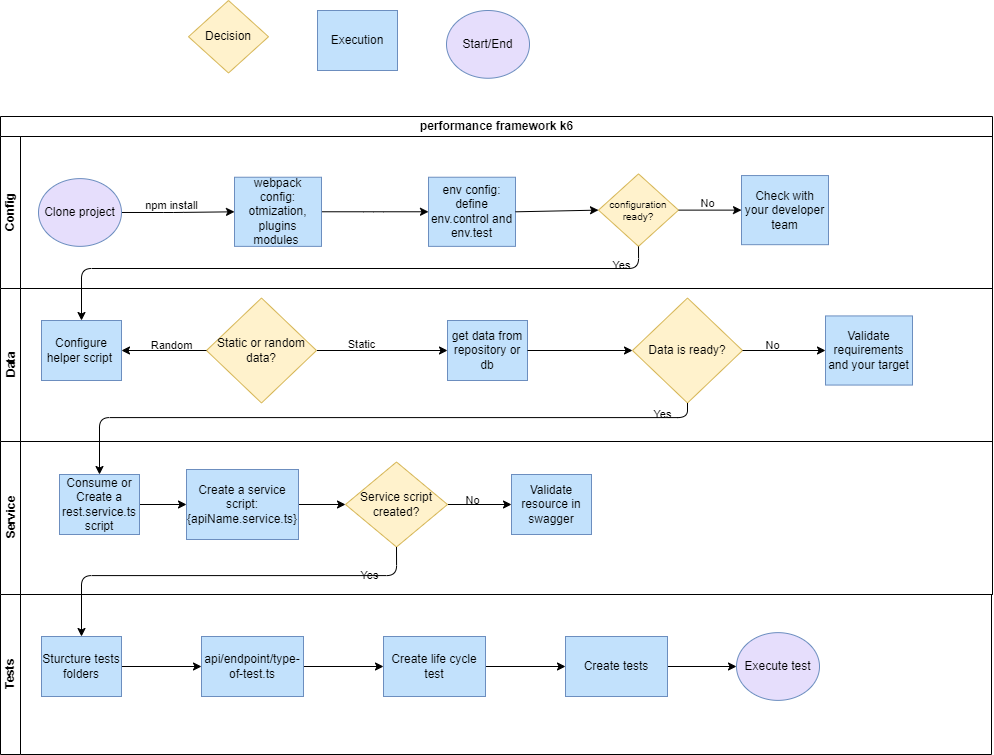

The diagram above was exported from draw.io. Its source (the exported page's mxGraphModel, read from the mxfile embedded in the PNG):
<mxGraphModel dx="1465" dy="1087" grid="0" gridSize="10" guides="1" tooltips="1" connect="1" arrows="1" fold="1" page="0" pageScale="1" pageWidth="827" pageHeight="1169" background="#ffffff" math="0" shadow="0">
  <root>
    <mxCell id="0" />
    <mxCell id="1" parent="0" />
    <mxCell id="OV4_WB_32MLIYdCw10nG-2" value="Execution" style="rounded=0;whiteSpace=wrap;html=1;fontFamily=Helvetica;fontSize=12;align=center;fillColor=#C2E1FC;strokeColor=#6c8ebf;fontColor=#000000;" parent="1" vertex="1">
      <mxGeometry x="543" y="-37" width="80" height="60" as="geometry" />
    </mxCell>
    <mxCell id="SvYYTzFNdAXoKcWRxqJB-6" value="Start/End" style="ellipse;whiteSpace=wrap;html=1;fillColor=#E6DEFC;strokeColor=#6c8ebf;fontColor=#000000;" parent="1" vertex="1">
      <mxGeometry x="672" y="-37" width="83" height="67.75" as="geometry" />
    </mxCell>
    <mxCell id="7" value="performance framework k6" style="swimlane;childLayout=stackLayout;resizeParent=1;resizeParentMax=0;horizontal=1;startSize=20;horizontalStack=0;html=1;fontColor=#000000;fillColor=#FFFFFF;strokeColor=#000000;fontStyle=1" parent="1" vertex="1">
      <mxGeometry x="226" y="69" width="992" height="478" as="geometry" />
    </mxCell>
    <mxCell id="8" value="Config" style="swimlane;startSize=20;horizontal=0;html=1;fontColor=#000000;fillColor=#FFFFFF;strokeColor=#000000;" parent="7" vertex="1">
      <mxGeometry y="20" width="992" height="152" as="geometry" />
    </mxCell>
    <mxCell id="29" value="" style="edgeStyle=orthogonalEdgeStyle;html=1;labelBackgroundColor=#FFFFFF;strokeColor=#000000;fontColor=#000000;" parent="8" source="21" target="28" edge="1">
      <mxGeometry relative="1" as="geometry">
        <Array as="points">
          <mxPoint x="373" y="75" />
          <mxPoint x="373" y="75" />
        </Array>
      </mxGeometry>
    </mxCell>
    <mxCell id="21" value="webpack config: otmization, plugins modules&amp;nbsp;" style="rounded=0;whiteSpace=wrap;html=1;fontFamily=Helvetica;fontSize=12;align=center;fillColor=#C2E1FC;strokeColor=#6c8ebf;fontColor=#000000;" parent="8" vertex="1">
      <mxGeometry x="234" y="40.739999999999995" width="87" height="69.13" as="geometry" />
    </mxCell>
    <mxCell id="25" style="edgeStyle=orthogonalEdgeStyle;html=1;exitX=1;exitY=0.5;exitDx=0;exitDy=0;entryX=0;entryY=0.5;entryDx=0;entryDy=0;labelBackgroundColor=#FFFFFF;strokeColor=#000000;fontColor=#000000;" parent="8" source="24" target="21" edge="1">
      <mxGeometry relative="1" as="geometry">
        <Array as="points">
          <mxPoint x="173" y="76" />
        </Array>
      </mxGeometry>
    </mxCell>
    <mxCell id="27" value="&lt;span style=&quot;&quot;&gt;npm install&lt;/span&gt;" style="edgeLabel;html=1;align=center;verticalAlign=middle;resizable=0;points=[];fontColor=#000000;labelBackgroundColor=none;" parent="25" vertex="1" connectable="0">
      <mxGeometry x="-0.3429" y="1" relative="1" as="geometry">
        <mxPoint x="13" y="-7" as="offset" />
      </mxGeometry>
    </mxCell>
    <mxCell id="24" value="Clone project" style="ellipse;whiteSpace=wrap;html=1;fillColor=#E6DEFC;strokeColor=#6c8ebf;fontColor=#000000;" parent="8" vertex="1">
      <mxGeometry x="38" y="42.12" width="83" height="67.75" as="geometry" />
    </mxCell>
    <mxCell id="28" value="env config: define env.control and env.test" style="rounded=0;whiteSpace=wrap;html=1;fontFamily=Helvetica;fontSize=12;align=center;fillColor=#C2E1FC;strokeColor=#6c8ebf;fontColor=#000000;" parent="8" vertex="1">
      <mxGeometry x="428" y="40.739999999999995" width="87" height="69.13" as="geometry" />
    </mxCell>
    <mxCell id="31" value="configuration ready?" style="rhombus;whiteSpace=wrap;html=1;fontFamily=Helvetica;fontSize=10;align=center;fillColor=#fff2cc;strokeColor=#d6b656;fontColor=#000000;" vertex="1" parent="8">
      <mxGeometry x="598" y="37.37" width="80" height="72.5" as="geometry" />
    </mxCell>
    <mxCell id="30" style="edgeStyle=none;html=1;exitX=1;exitY=0.5;exitDx=0;exitDy=0;strokeColor=#000000;entryX=0;entryY=0.5;entryDx=0;entryDy=0;" edge="1" parent="8" source="28" target="31">
      <mxGeometry relative="1" as="geometry">
        <mxPoint x="604.4125518798828" y="75" as="targetPoint" />
      </mxGeometry>
    </mxCell>
    <mxCell id="35" value="Check with your developer team" style="rounded=0;whiteSpace=wrap;html=1;fontFamily=Helvetica;fontSize=12;align=center;fillColor=#C2E1FC;strokeColor=#6c8ebf;fontColor=#000000;" vertex="1" parent="8">
      <mxGeometry x="741" y="39.05" width="87" height="69.13" as="geometry" />
    </mxCell>
    <mxCell id="32" style="edgeStyle=none;html=1;exitX=1;exitY=0.5;exitDx=0;exitDy=0;strokeColor=#000000;entryX=0;entryY=0.5;entryDx=0;entryDy=0;" edge="1" parent="8" source="31" target="35">
      <mxGeometry relative="1" as="geometry">
        <mxPoint x="745" y="74" as="targetPoint" />
      </mxGeometry>
    </mxCell>
    <mxCell id="34" value="No" style="edgeLabel;html=1;align=center;verticalAlign=middle;resizable=0;points=[];labelBackgroundColor=none;fontColor=#000000;" vertex="1" connectable="0" parent="32">
      <mxGeometry x="-0.3652" y="1" relative="1" as="geometry">
        <mxPoint x="8" y="-7" as="offset" />
      </mxGeometry>
    </mxCell>
    <mxCell id="40" style="edgeStyle=orthogonalEdgeStyle;html=1;exitX=0.5;exitY=1;exitDx=0;exitDy=0;entryX=0.5;entryY=0;entryDx=0;entryDy=0;strokeColor=#000000;fontColor=#000000;" edge="1" parent="7" source="31">
      <mxGeometry relative="1" as="geometry">
        <mxPoint x="81" y="204" as="targetPoint" />
        <Array as="points">
          <mxPoint x="638" y="152" />
          <mxPoint x="81" y="152" />
        </Array>
      </mxGeometry>
    </mxCell>
    <mxCell id="41" value="Yes" style="edgeLabel;html=1;align=center;verticalAlign=middle;resizable=0;points=[];fontColor=#000000;labelBackgroundColor=none;" vertex="1" connectable="0" parent="40">
      <mxGeometry x="-0.8961" y="-2" relative="1" as="geometry">
        <mxPoint x="-7" y="-2" as="offset" />
      </mxGeometry>
    </mxCell>
    <mxCell id="9" value="Data" style="swimlane;startSize=20;horizontal=0;html=1;fontColor=#000000;fillColor=#FFFFFF;strokeColor=#000000;" parent="7" vertex="1">
      <mxGeometry y="172" width="992" height="153" as="geometry" />
    </mxCell>
    <mxCell id="63" style="edgeStyle=orthogonalEdgeStyle;html=1;exitX=1;exitY=0.5;exitDx=0;exitDy=0;entryX=0;entryY=0.5;entryDx=0;entryDy=0;strokeColor=#000000;fontColor=#000000;" edge="1" parent="9" source="52" target="62">
      <mxGeometry relative="1" as="geometry" />
    </mxCell>
    <mxCell id="64" value="Static" style="edgeLabel;html=1;align=center;verticalAlign=middle;resizable=0;points=[];fontColor=#000000;labelBackgroundColor=none;" vertex="1" connectable="0" parent="63">
      <mxGeometry x="-0.6912" y="-1" relative="1" as="geometry">
        <mxPoint x="24" y="-8" as="offset" />
      </mxGeometry>
    </mxCell>
    <mxCell id="52" value="&lt;span style=&quot;font-size: 12px;&quot;&gt;Static or random data?&lt;/span&gt;" style="rhombus;whiteSpace=wrap;html=1;fontFamily=Helvetica;fontSize=10;align=center;fillColor=#fff2cc;strokeColor=#d6b656;fontColor=#000000;" vertex="1" parent="9">
      <mxGeometry x="206" y="9.5" width="110" height="105" as="geometry" />
    </mxCell>
    <mxCell id="62" value="get data from repository or db" style="rounded=0;whiteSpace=wrap;html=1;fontFamily=Helvetica;fontSize=12;align=center;fillColor=#C2E1FC;strokeColor=#6c8ebf;fontColor=#000000;" vertex="1" parent="9">
      <mxGeometry x="447" y="32" width="80" height="60" as="geometry" />
    </mxCell>
    <mxCell id="66" value="&lt;span style=&quot;font-size: 12px;&quot;&gt;Data is ready?&lt;/span&gt;" style="rhombus;whiteSpace=wrap;html=1;fontFamily=Helvetica;fontSize=10;align=center;fillColor=#fff2cc;strokeColor=#d6b656;fontColor=#000000;" vertex="1" parent="9">
      <mxGeometry x="632" y="9.5" width="110" height="105" as="geometry" />
    </mxCell>
    <mxCell id="65" style="edgeStyle=orthogonalEdgeStyle;html=1;exitX=1;exitY=0.5;exitDx=0;exitDy=0;strokeColor=#000000;fontColor=#000000;entryX=0;entryY=0.5;entryDx=0;entryDy=0;" edge="1" parent="9" source="62" target="66">
      <mxGeometry relative="1" as="geometry">
        <mxPoint x="631.562511867947" y="62.33333333333326" as="targetPoint" />
      </mxGeometry>
    </mxCell>
    <mxCell id="71" value="Validate requirements and your target" style="rounded=0;whiteSpace=wrap;html=1;fontFamily=Helvetica;fontSize=12;align=center;fillColor=#C2E1FC;strokeColor=#6c8ebf;fontColor=#000000;" vertex="1" parent="9">
      <mxGeometry x="825" y="27.43" width="87" height="69.13" as="geometry" />
    </mxCell>
    <mxCell id="70" style="edgeStyle=orthogonalEdgeStyle;html=1;exitX=1;exitY=0.5;exitDx=0;exitDy=0;strokeColor=#000000;fontColor=#000000;entryX=0;entryY=0.5;entryDx=0;entryDy=0;" edge="1" parent="9" source="66" target="71">
      <mxGeometry relative="1" as="geometry">
        <mxPoint x="812.8958587646484" y="62.33333333333326" as="targetPoint" />
      </mxGeometry>
    </mxCell>
    <mxCell id="72" value="No" style="edgeLabel;html=1;align=center;verticalAlign=middle;resizable=0;points=[];fontColor=#000000;labelBackgroundColor=none;" vertex="1" connectable="0" parent="70">
      <mxGeometry x="-0.6757" y="1" relative="1" as="geometry">
        <mxPoint x="16" y="-5" as="offset" />
      </mxGeometry>
    </mxCell>
    <mxCell id="76" style="edgeStyle=orthogonalEdgeStyle;html=1;exitX=0.5;exitY=1;exitDx=0;exitDy=0;entryX=0.5;entryY=0;entryDx=0;entryDy=0;strokeColor=#000000;fontColor=#000000;" edge="1" parent="7" source="66" target="73">
      <mxGeometry relative="1" as="geometry">
        <Array as="points">
          <mxPoint x="687" y="301" />
          <mxPoint x="99" y="301" />
        </Array>
      </mxGeometry>
    </mxCell>
    <mxCell id="77" value="Yes" style="edgeLabel;html=1;align=center;verticalAlign=middle;resizable=0;points=[];fontColor=#000000;labelBackgroundColor=none;" vertex="1" connectable="0" parent="76">
      <mxGeometry x="-0.8794" y="-4" relative="1" as="geometry">
        <mxPoint as="offset" />
      </mxGeometry>
    </mxCell>
    <mxCell id="46" value="Service" style="swimlane;startSize=20;horizontal=0;html=1;fontColor=#000000;fillColor=#FFFFFF;strokeColor=#000000;" vertex="1" parent="7">
      <mxGeometry y="325" width="992" height="153" as="geometry" />
    </mxCell>
    <mxCell id="82" style="edgeStyle=orthogonalEdgeStyle;html=1;exitX=1;exitY=0.5;exitDx=0;exitDy=0;entryX=0;entryY=0.5;entryDx=0;entryDy=0;strokeColor=#000000;fontColor=#000000;" edge="1" parent="46" source="74" target="81">
      <mxGeometry relative="1" as="geometry" />
    </mxCell>
    <mxCell id="74" value="Create a service script: {apiName.service.ts}" style="rounded=0;whiteSpace=wrap;html=1;fontFamily=Helvetica;fontSize=12;align=center;fillColor=#C2E1FC;strokeColor=#6c8ebf;fontColor=#000000;" vertex="1" parent="46">
      <mxGeometry x="186" y="28" width="112" height="70" as="geometry" />
    </mxCell>
    <mxCell id="79" style="edgeStyle=orthogonalEdgeStyle;html=1;exitX=1;exitY=0.5;exitDx=0;exitDy=0;entryX=0;entryY=0.5;entryDx=0;entryDy=0;strokeColor=#000000;fontColor=#000000;" edge="1" parent="46" source="73" target="74">
      <mxGeometry relative="1" as="geometry">
        <mxPoint x="192" y="63" as="targetPoint" />
      </mxGeometry>
    </mxCell>
    <mxCell id="73" value="Consume or Create a rest.service.ts script" style="rounded=0;whiteSpace=wrap;html=1;fontFamily=Helvetica;fontSize=12;align=center;fillColor=#C2E1FC;strokeColor=#6c8ebf;fontColor=#000000;" vertex="1" parent="46">
      <mxGeometry x="59" y="33" width="80" height="60" as="geometry" />
    </mxCell>
    <mxCell id="88" style="edgeStyle=orthogonalEdgeStyle;html=1;exitX=1;exitY=0.5;exitDx=0;exitDy=0;strokeColor=#000000;fontColor=#000000;entryX=0;entryY=0.5;entryDx=0;entryDy=0;" edge="1" parent="46" source="81" target="85">
      <mxGeometry relative="1" as="geometry">
        <mxPoint x="503" y="63" as="targetPoint" />
      </mxGeometry>
    </mxCell>
    <mxCell id="89" value="No" style="edgeLabel;html=1;align=center;verticalAlign=middle;resizable=0;points=[];fontColor=#000000;labelBackgroundColor=none;" vertex="1" connectable="0" parent="88">
      <mxGeometry x="-0.6499" relative="1" as="geometry">
        <mxPoint x="13" y="-5" as="offset" />
      </mxGeometry>
    </mxCell>
    <mxCell id="81" value="&lt;span style=&quot;font-size: 12px;&quot;&gt;Service script created?&lt;/span&gt;" style="rhombus;whiteSpace=wrap;html=1;fontFamily=Helvetica;fontSize=10;align=center;fillColor=#fff2cc;strokeColor=#d6b656;fontColor=#000000;" vertex="1" parent="46">
      <mxGeometry x="345" y="20.5" width="102" height="85" as="geometry" />
    </mxCell>
    <mxCell id="85" value="Validate resource in swagger" style="rounded=0;whiteSpace=wrap;html=1;fontFamily=Helvetica;fontSize=12;align=center;fillColor=#C2E1FC;strokeColor=#6c8ebf;fontColor=#000000;" vertex="1" parent="46">
      <mxGeometry x="511" y="33" width="80" height="60" as="geometry" />
    </mxCell>
    <mxCell id="19" value="&lt;span style=&quot;font-size: 12px;&quot;&gt;Decision&lt;/span&gt;" style="rhombus;whiteSpace=wrap;html=1;fontFamily=Helvetica;fontSize=10;align=center;fillColor=#fff2cc;strokeColor=#d6b656;fontColor=#000000;" parent="1" vertex="1">
      <mxGeometry x="414" y="-47" width="80" height="72.5" as="geometry" />
    </mxCell>
    <mxCell id="10" value="Tests" style="swimlane;startSize=20;horizontal=0;html=1;fontColor=#000000;fillColor=#FFFFFF;strokeColor=#000000;" parent="1" vertex="1">
      <mxGeometry x="226" y="547" width="991" height="160" as="geometry" />
    </mxCell>
    <mxCell id="93" value="" style="edgeStyle=orthogonalEdgeStyle;html=1;strokeColor=#000000;fontColor=#000000;" edge="1" parent="10" source="91" target="92">
      <mxGeometry relative="1" as="geometry" />
    </mxCell>
    <mxCell id="91" value="Sturcture tests folders" style="rounded=0;whiteSpace=wrap;html=1;fontFamily=Helvetica;fontSize=12;align=center;fillColor=#C2E1FC;strokeColor=#6c8ebf;fontColor=#000000;" vertex="1" parent="10">
      <mxGeometry x="41" y="42" width="80" height="60" as="geometry" />
    </mxCell>
    <mxCell id="95" value="" style="edgeStyle=orthogonalEdgeStyle;html=1;strokeColor=#000000;fontColor=#000000;" edge="1" parent="10" source="92" target="94">
      <mxGeometry relative="1" as="geometry" />
    </mxCell>
    <mxCell id="92" value="api/endpoint/type-of-test.ts" style="rounded=0;whiteSpace=wrap;html=1;fontFamily=Helvetica;fontSize=12;align=center;fillColor=#C2E1FC;strokeColor=#6c8ebf;fontColor=#000000;" vertex="1" parent="10">
      <mxGeometry x="201" y="42" width="102" height="60" as="geometry" />
    </mxCell>
    <mxCell id="97" value="" style="edgeStyle=orthogonalEdgeStyle;html=1;strokeColor=#000000;fontColor=#000000;" edge="1" parent="10" source="94" target="96">
      <mxGeometry relative="1" as="geometry" />
    </mxCell>
    <mxCell id="94" value="Create life cycle test" style="rounded=0;whiteSpace=wrap;html=1;fontFamily=Helvetica;fontSize=12;align=center;fillColor=#C2E1FC;strokeColor=#6c8ebf;fontColor=#000000;" vertex="1" parent="10">
      <mxGeometry x="383" y="42" width="102" height="60" as="geometry" />
    </mxCell>
    <mxCell id="100" style="edgeStyle=orthogonalEdgeStyle;html=1;exitX=1;exitY=0.5;exitDx=0;exitDy=0;strokeColor=#000000;fontColor=#000000;" edge="1" parent="10" source="96" target="99">
      <mxGeometry relative="1" as="geometry" />
    </mxCell>
    <mxCell id="96" value="Create tests" style="rounded=0;whiteSpace=wrap;html=1;fontFamily=Helvetica;fontSize=12;align=center;fillColor=#C2E1FC;strokeColor=#6c8ebf;fontColor=#000000;" vertex="1" parent="10">
      <mxGeometry x="565" y="42" width="102" height="60" as="geometry" />
    </mxCell>
    <mxCell id="99" value="Execute test" style="ellipse;whiteSpace=wrap;html=1;fillColor=#E6DEFC;strokeColor=#6c8ebf;fontColor=#000000;" vertex="1" parent="10">
      <mxGeometry x="736" y="38.13" width="83" height="67.75" as="geometry" />
    </mxCell>
    <mxCell id="58" value="Configure helper script&amp;nbsp;" style="rounded=0;whiteSpace=wrap;html=1;fontFamily=Helvetica;fontSize=12;align=center;fillColor=#C2E1FC;strokeColor=#6c8ebf;fontColor=#000000;" vertex="1" parent="1">
      <mxGeometry x="267" y="273" width="80" height="60" as="geometry" />
    </mxCell>
    <mxCell id="60" style="edgeStyle=orthogonalEdgeStyle;html=1;exitX=0;exitY=0.5;exitDx=0;exitDy=0;entryX=1;entryY=0.5;entryDx=0;entryDy=0;strokeColor=#000000;fontColor=#000000;" edge="1" parent="1" source="52" target="58">
      <mxGeometry relative="1" as="geometry" />
    </mxCell>
    <mxCell id="61" value="Random" style="edgeLabel;html=1;align=center;verticalAlign=middle;resizable=0;points=[];fontColor=#000000;labelBackgroundColor=none;" vertex="1" connectable="0" parent="60">
      <mxGeometry x="-0.2211" y="-2" relative="1" as="geometry">
        <mxPoint x="-3" y="-4" as="offset" />
      </mxGeometry>
    </mxCell>
    <mxCell id="90" style="edgeStyle=orthogonalEdgeStyle;html=1;exitX=0.5;exitY=1;exitDx=0;exitDy=0;strokeColor=#000000;fontColor=#000000;entryX=0.5;entryY=0;entryDx=0;entryDy=0;" edge="1" parent="1" source="81" target="91">
      <mxGeometry relative="1" as="geometry">
        <mxPoint x="295.37501124331834" y="576.3552760074015" as="targetPoint" />
        <Array as="points">
          <mxPoint x="622" y="528" />
          <mxPoint x="307" y="528" />
        </Array>
      </mxGeometry>
    </mxCell>
    <mxCell id="103" value="Yes" style="edgeLabel;html=1;align=center;verticalAlign=middle;resizable=0;points=[];fontColor=#000000;labelBackgroundColor=none;" vertex="1" connectable="0" parent="90">
      <mxGeometry x="-0.7214" y="-1" relative="1" as="geometry">
        <mxPoint as="offset" />
      </mxGeometry>
    </mxCell>
  </root>
</mxGraphModel>